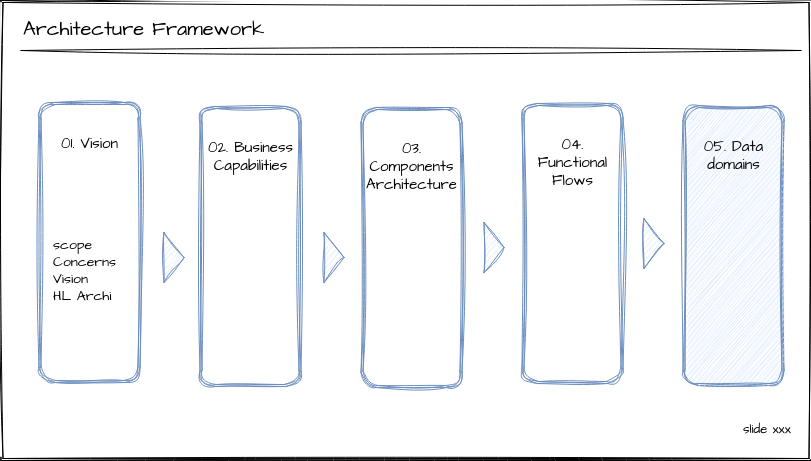

The diagram above was exported from draw.io. Its source (the exported page's mxGraphModel, read from the mxfile embedded in the PNG):
<mxGraphModel dx="1434" dy="795" grid="1" gridSize="10" guides="1" tooltips="1" connect="1" arrows="1" fold="1" page="1" pageScale="1" pageWidth="850" pageHeight="1100" math="0" shadow="0">
  <root>
    <mxCell id="0" />
    <mxCell id="1" parent="0" />
    <mxCell id="2" value="" style="shape=ext;double=1;rounded=0;whiteSpace=wrap;html=1;sketch=1;hachureGap=4;jiggle=2;curveFitting=1;fontFamily=Architects Daughter;fontSource=https%3A%2F%2Ffonts.googleapis.com%2Fcss%3Ffamily%3DArchitects%2BDaughter;fontSize=20;" vertex="1" parent="1">
      <mxGeometry x="25.5" y="2010" width="810" height="460" as="geometry" />
    </mxCell>
    <mxCell id="3" value="&lt;p style=&quot;margin-top: 0pt; margin-bottom: 0pt; margin-left: 0in; direction: ltr; unicode-bidi: embed; word-break: normal; font-size: 13px;&quot;&gt;&lt;span style=&quot;font-size: 13px; font-variant: normal; color: black;&quot;&gt;slide xxx&lt;/span&gt;&lt;/p&gt;" style="text;whiteSpace=wrap;html=1;fontSize=13;fontFamily=Architects Daughter;" vertex="1" parent="1">
      <mxGeometry x="765.5" y="2425" width="60" height="20" as="geometry" />
    </mxCell>
    <mxCell id="4" value="Architecture Framework" style="text;whiteSpace=wrap;fontSize=20;fontFamily=Architects Daughter;" vertex="1" parent="1">
      <mxGeometry x="45.5" y="2020" width="270" height="50" as="geometry" />
    </mxCell>
    <mxCell id="5" value="" style="endArrow=none;html=1;rounded=0;sketch=1;hachureGap=4;jiggle=2;curveFitting=1;fontFamily=Architects Daughter;fontSource=https%3A%2F%2Ffonts.googleapis.com%2Fcss%3Ffamily%3DArchitects%2BDaughter;fontSize=16;" edge="1" parent="1">
      <mxGeometry width="50" height="50" relative="1" as="geometry">
        <mxPoint x="45.5" y="2060" as="sourcePoint" />
        <mxPoint x="825.5" y="2060" as="targetPoint" />
      </mxGeometry>
    </mxCell>
    <mxCell id="6" value="01. Vision" style="shape=ext;double=1;rounded=1;whiteSpace=wrap;html=1;sketch=1;hachureGap=4;jiggle=2;curveFitting=1;fontFamily=Architects Daughter;fontSource=https%3A%2F%2Ffonts.googleapis.com%2Fcss%3Ffamily%3DArchitects%2BDaughter;fontSize=15;fillColor=none;strokeColor=#6c8ebf;verticalAlign=top;spacingTop=24;" vertex="1" parent="1">
      <mxGeometry x="63.5" y="2112" width="101" height="280" as="geometry" />
    </mxCell>
    <mxCell id="7" value="02. Business Capabilities" style="shape=ext;double=1;rounded=1;whiteSpace=wrap;html=1;sketch=1;hachureGap=4;jiggle=2;curveFitting=1;fontFamily=Architects Daughter;fontSource=https%3A%2F%2Ffonts.googleapis.com%2Fcss%3Ffamily%3DArchitects%2BDaughter;fontSize=15;fillColor=none;strokeColor=#6c8ebf;verticalAlign=top;spacingTop=24;" vertex="1" parent="1">
      <mxGeometry x="224.5" y="2116" width="101" height="280" as="geometry" />
    </mxCell>
    <mxCell id="8" value="03. Components Architecture" style="shape=ext;double=1;rounded=1;whiteSpace=wrap;html=1;sketch=1;hachureGap=4;jiggle=2;curveFitting=1;fontFamily=Architects Daughter;fontSource=https%3A%2F%2Ffonts.googleapis.com%2Fcss%3Ffamily%3DArchitects%2BDaughter;fontSize=15;fillColor=none;strokeColor=#6c8ebf;verticalAlign=top;spacingTop=24;" vertex="1" parent="1">
      <mxGeometry x="385.5" y="2117" width="101" height="280" as="geometry" />
    </mxCell>
    <mxCell id="9" value="" style="triangle;whiteSpace=wrap;html=1;sketch=1;hachureGap=4;jiggle=2;curveFitting=1;fontFamily=Architects Daughter;fontSource=https%3A%2F%2Ffonts.googleapis.com%2Fcss%3Ffamily%3DArchitects%2BDaughter;fontSize=20;fillColor=#dae8fc;strokeColor=#6c8ebf;" vertex="1" parent="1">
      <mxGeometry x="188.5" y="2242" width="20" height="50" as="geometry" />
    </mxCell>
    <mxCell id="10" value="" style="triangle;whiteSpace=wrap;html=1;sketch=1;hachureGap=4;jiggle=2;curveFitting=1;fontFamily=Architects Daughter;fontSource=https%3A%2F%2Ffonts.googleapis.com%2Fcss%3Ffamily%3DArchitects%2BDaughter;fontSize=20;fillColor=#dae8fc;strokeColor=#6c8ebf;" vertex="1" parent="1">
      <mxGeometry x="348.5" y="2242" width="20" height="50" as="geometry" />
    </mxCell>
    <mxCell id="11" value="04. Functional Flows" style="shape=ext;double=1;rounded=1;whiteSpace=wrap;html=1;sketch=1;hachureGap=4;jiggle=2;curveFitting=1;fontFamily=Architects Daughter;fontSource=https%3A%2F%2Ffonts.googleapis.com%2Fcss%3Ffamily%3DArchitects%2BDaughter;fontSize=15;fillColor=none;strokeColor=#6c8ebf;verticalAlign=top;spacingTop=24;" vertex="1" parent="1">
      <mxGeometry x="546.5" y="2113" width="101" height="280" as="geometry" />
    </mxCell>
    <mxCell id="12" value="05. Data domains" style="shape=ext;double=1;rounded=1;whiteSpace=wrap;html=1;sketch=1;hachureGap=4;jiggle=2;curveFitting=1;fontFamily=Architects Daughter;fontSource=https%3A%2F%2Ffonts.googleapis.com%2Fcss%3Ffamily%3DArchitects%2BDaughter;fontSize=15;fillColor=#dae8fc;strokeColor=#6c8ebf;verticalAlign=top;spacingTop=24;" vertex="1" parent="1">
      <mxGeometry x="707.5" y="2115" width="101" height="280" as="geometry" />
    </mxCell>
    <mxCell id="13" value="" style="triangle;whiteSpace=wrap;html=1;sketch=1;hachureGap=4;jiggle=2;curveFitting=1;fontFamily=Architects Daughter;fontSource=https%3A%2F%2Ffonts.googleapis.com%2Fcss%3Ffamily%3DArchitects%2BDaughter;fontSize=20;fillColor=#dae8fc;strokeColor=#6c8ebf;" vertex="1" parent="1">
      <mxGeometry x="508.5" y="2232" width="20" height="50" as="geometry" />
    </mxCell>
    <mxCell id="14" value="" style="triangle;whiteSpace=wrap;html=1;sketch=1;hachureGap=4;jiggle=2;curveFitting=1;fontFamily=Architects Daughter;fontSource=https%3A%2F%2Ffonts.googleapis.com%2Fcss%3Ffamily%3DArchitects%2BDaughter;fontSize=20;fillColor=#dae8fc;strokeColor=#6c8ebf;" vertex="1" parent="1">
      <mxGeometry x="668.5" y="2228" width="20" height="50" as="geometry" />
    </mxCell>
    <mxCell id="15" value="&lt;span style=&quot;background-color: initial;&quot;&gt;scope&lt;br&gt;Concerns&lt;br&gt;Vision&lt;br&gt;HL Archi&lt;br&gt;&lt;/span&gt;" style="text;html=1;strokeColor=none;fillColor=none;align=left;verticalAlign=top;whiteSpace=wrap;rounded=0;fontSize=14;fontFamily=Architects Daughter;" vertex="1" parent="1">
      <mxGeometry x="75.5" y="2240" width="60" height="120" as="geometry" />
    </mxCell>
  </root>
</mxGraphModel>